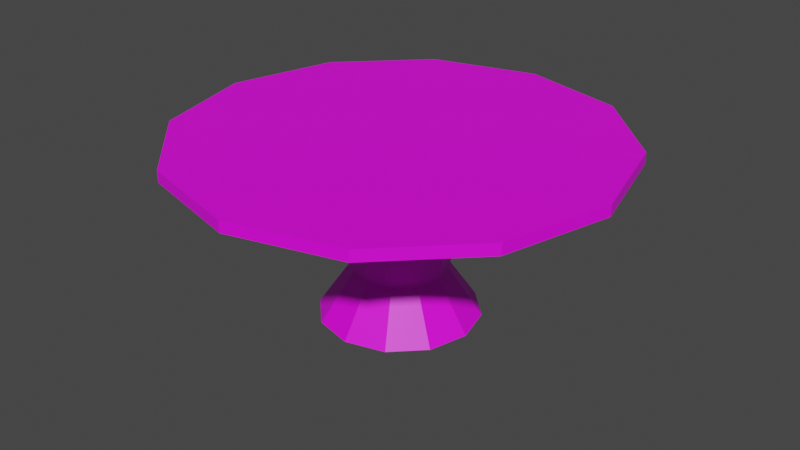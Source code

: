# Source: round_table.blend  (saved by Blender 3.3.6; exported with 4.5.12 LTS)
import bpy
from mathutils import Matrix  # noqa: F401  (used for matrix-valued properties, if any)

bpy.ops.wm.read_factory_settings(use_empty=True)
scene = bpy.context.scene
scene.name = 'Scene'

# ---- collections
col_round_table = bpy.data.collections.new('round_table'); scene.collection.children.link(col_round_table)

# ---- images (referenced by path relative to the original .blend; pixels are not part of the script)
import os
ASSET_DIR = os.environ.get("B2B_ASSET_DIR", "")  # directory of the original .blend (textures are referenced by path, not embedded)
HERE = os.path.dirname(os.path.abspath(__file__))  # packed textures are extracted next to this script under _unpacked/

def load_image(name, relpath, width, height, colorspace="sRGB"):
    """Load a texture the original file referenced (path relative to the .blend, or extracted next to this script)."""
    p = next((c for c in (os.path.join(HERE, relpath), os.path.join(ASSET_DIR, relpath)) if relpath and os.path.exists(c)), "")
    if p:
        img = bpy.data.images.load(p, check_existing=True)
        img.name = name
    else:  # same state as the original file: an image datablock whose file is absent (Cycles renders it pink)
        img = bpy.data.images.new(name, width, height)
        img.source = "FILE"
        img.filepath = "//" + (relpath or name)
    img.colorspace_settings.name = colorspace
    return img
img_round_table = load_image('round_table', 'round_table.png', 1024, 1024, 'sRGB')

# ---- materials (node trees are filled in below, after node groups)
mat_material_001 = bpy.data.materials.new('Material.001')
mat_material_001.use_transparent_shadow = False

# ---- material node trees
mat_material_001.use_nodes = True; mat_material_001.node_tree.nodes.clear()
_N = mat_material_001.node_tree.nodes; _L = mat_material_001.node_tree.links
n0 = _N.new('ShaderNodeBsdfPrincipled'); n0.name = 'Principled BSDF'; n0.location = (10, 300)
n0.distribution = 'GGX'
n0.subsurface_method = 'RANDOM_WALK_SKIN'
n0.inputs[3].default_value = 1.45
n0.inputs[27].default_value = (0.0, 0.0, 0.0, 1.0)
n0.inputs[28].default_value = 1.0
n1 = _N.new('ShaderNodeOutputMaterial'); n1.name = 'Material Output'; n1.location = (300, 300)
n2 = _N.new('ShaderNodeTexImage'); n2.name = 'Image Texture'; n2.location = (-280, 260)
n2.image = img_round_table
_L.new(n0.outputs[0], n1.inputs[0])
_L.new(n2.outputs[0], n0.inputs[0])
n1.is_active_output = True

# ---- world
world_world = bpy.data.worlds.new('World'); scene.world = world_world
world_world.use_nodes = True; world_world.node_tree.nodes.clear()
_N = world_world.node_tree.nodes; _L = world_world.node_tree.links
n0 = _N.new('ShaderNodeOutputWorld'); n0.name = 'World Output'; n0.location = (300, 300)
n1 = _N.new('ShaderNodeBackground'); n1.name = 'Background'; n1.location = (10, 300)
n1.inputs[0].default_value = (0.05088, 0.05088, 0.05088, 1.0)
_L.new(n1.outputs[0], n0.inputs[0])
n0.is_active_output = True
world_world.color = (0.05088, 0.05088, 0.05088)
world_world.use_sun_shadow = False
world_world.sun_shadow_jitter_overblur = 0.0

# ---- meshes
me_cylinder_001_dynamic = bpy.data.meshes.new('Cylinder.001.dynamic')
me_cylinder_001_dynamic.from_pydata([(0.0, 1.0, -1.0), (0.0, 1.239, 1.061), (0.5, 0.866, -1.0), (0.6194, 1.073, 1.061), (0.866, 0.5, -1.0), (1.073, 0.6194, 1.061), (1.0, 0.0, -1.0), (1.239, 1.187e-09, 1.061), (0.866, -0.5, -1.0), (1.073, -0.6194, 1.061), (0.5, -0.866, -1.0), (0.6194, -1.073, 1.061), (0.0, -1.0, -1.0), (0.0, -1.239, 1.061), (-0.5, -0.866, -1.0), (-0.6194, -1.073, 1.061), (-0.866, -0.5, -1.0), (-1.073, -0.6194, 1.061), (-1.0, 0.0, -1.0), (-1.239, 1.187e-09, 1.061), (-0.866, 0.5, -1.0), (-1.073, 0.6194, 1.061), (-0.5, 0.866, -1.0), (-0.6194, 1.073, 1.061), (0.0, 0.5902, -0.3952), (0.0, 0.7312, 0.426), (0.3656, 0.6332, 0.426), (0.2951, 0.5111, -0.3952), (0.6332, 0.3656, 0.426), (0.5111, 0.2951, -0.3952), (0.7312, -1.335e-09, 0.426), (0.5902, -2.036e-09, -0.3952), (0.6332, -0.3656, 0.426), (0.5111, -0.2951, -0.3952), (0.3656, -0.6332, 0.426), (0.2951, -0.5111, -0.3952), (0.0, -0.7312, 0.426), (0.0, -0.5902, -0.3952), (-0.3656, -0.6332, 0.426), (-0.2951, -0.5111, -0.3952), (-0.6332, -0.3656, 0.426), (-0.5111, -0.2951, -0.3952), (-0.7312, -1.335e-09, 0.426), (-0.5902, -2.036e-09, -0.3952), (-0.6332, 0.3656, 0.426), (-0.5111, 0.2951, -0.3952), (-0.3656, 0.6332, 0.426), (-0.2951, 0.5111, -0.3952)], [], [(25, 1, 3, 26), (26, 3, 5, 28), (28, 5, 7, 30), (30, 7, 9, 32), (32, 9, 11, 34), (34, 11, 13, 36), (36, 13, 15, 38), (38, 15, 17, 40), (40, 17, 19, 42), (42, 19, 21, 44), (3, 1, 23, 21, 19, 17, 15, 13, 11, 9, 7, 5), (44, 21, 23, 46), (46, 23, 1, 25), (0, 2, 4, 6, 8, 10, 12, 14, 16, 18, 20, 22), (22, 47, 24, 0), (47, 46, 25, 24), (20, 45, 47, 22), (45, 44, 46, 47), (18, 43, 45, 20), (43, 42, 44, 45), (16, 41, 43, 18), (41, 40, 42, 43), (14, 39, 41, 16), (39, 38, 40, 41), (12, 37, 39, 14), (37, 36, 38, 39), (10, 35, 37, 12), (35, 34, 36, 37), (8, 33, 35, 10), (33, 32, 34, 35), (6, 31, 33, 8), (31, 30, 32, 33), (4, 29, 31, 6), (29, 28, 30, 31), (2, 27, 29, 4), (27, 26, 28, 29), (0, 24, 27, 2), (24, 25, 26, 27)])
_uv = me_cylinder_001_dynamic.uv_layers.new(name='UVMap')
_uv.uv.foreach_set('vector', [0.6381, 0.563, 0.6704, 0.6273, 0.6204, 0.636, 0.6086, 0.5682, 0.6086, 0.5682, 0.6204, 0.636, 0.5627, 0.636, 0.5745, 0.5682, 0.5745, 0.5682, 0.5627, 0.636, 0.5127, 0.6273, 0.545, 0.563, 0.6381, 0.7716, 0.6704, 0.8359, 0.6204, 0.8446, 0.6086, 0.7767, 0.6086, 0.7767, 0.6204, 0.8446, 0.5627, 0.8446, 0.5745, 0.7767, 0.5745, 0.7767, 0.5627, 0.8446, 0.5127, 0.8359, 0.545, 0.7716, 0.8212, 0.563, 0.8535, 0.6273, 0.8035, 0.636, 0.7917, 0.5682, 0.7917, 0.5682, 0.8035, 0.636, 0.7458, 0.636, 0.7576, 0.5682, 0.7576, 0.5682, 0.7458, 0.636, 0.6958, 0.6273, 0.7281, 0.563, 0.8212, 0.7716, 0.8535, 0.8359, 0.8035, 0.8446, 0.7917, 0.7767, 0.5127, 0.1493, 0.5127, 0.09155, 0.5415, 0.04155, 0.5915, 0.01268, 0.6493, 0.01268, 0.6993, 0.04155, 0.7282, 0.09155, 0.7282, 0.1493, 0.6993, 0.1993, 0.6493, 0.2282, 0.5915, 0.2282, 0.5415, 0.1993, 0.7917, 0.7767, 0.8035, 0.8446, 0.7458, 0.8446, 0.7576, 0.7767, 0.7576, 0.7767, 0.7458, 0.8446, 0.6958, 0.8359, 0.7281, 0.7716, 0.5127, 0.3172, 0.536, 0.2768, 0.5763, 0.2535, 0.6229, 0.2535, 0.6633, 0.2768, 0.6866, 0.3172, 0.6866, 0.3638, 0.6633, 0.4041, 0.6229, 0.4274, 0.5763, 0.4274, 0.536, 0.4041, 0.5127, 0.3638, 0.8909, 0.4528, 0.9229, 0.4713, 0.9158, 0.4978, 0.8789, 0.4978, 0.7609, 0.7026, 0.7576, 0.7767, 0.7281, 0.7716, 0.7371, 0.6984, 0.798, 0.6614, 0.7884, 0.7026, 0.7609, 0.7026, 0.7513, 0.6614, 0.7884, 0.7026, 0.7917, 0.7767, 0.7576, 0.7767, 0.7609, 0.7026, 0.8789, 0.6132, 0.9158, 0.6132, 0.9229, 0.6398, 0.8909, 0.6582, 0.8122, 0.6984, 0.8212, 0.7716, 0.7917, 0.7767, 0.7884, 0.7026, 0.8909, 0.5682, 0.9229, 0.5866, 0.9158, 0.6132, 0.8789, 0.6132, 0.7609, 0.494, 0.7576, 0.5682, 0.7281, 0.563, 0.7371, 0.4898, 0.798, 0.4528, 0.7884, 0.494, 0.7609, 0.494, 0.7513, 0.4528, 0.7884, 0.494, 0.7917, 0.5682, 0.7576, 0.5682, 0.7609, 0.494, 0.8789, 0.7286, 0.9158, 0.7286, 0.9229, 0.7552, 0.8909, 0.7736, 0.8122, 0.4898, 0.8212, 0.563, 0.7917, 0.5682, 0.7884, 0.494, 0.8909, 0.6836, 0.9229, 0.702, 0.9158, 0.7286, 0.8789, 0.7286, 0.5778, 0.7026, 0.5745, 0.7767, 0.545, 0.7716, 0.554, 0.6984, 0.6149, 0.6614, 0.6053, 0.7026, 0.5778, 0.7026, 0.5682, 0.6614, 0.6053, 0.7026, 0.6086, 0.7767, 0.5745, 0.7767, 0.5778, 0.7026, 0.8789, 0.844, 0.9158, 0.844, 0.9229, 0.8706, 0.8909, 0.889, 0.6291, 0.6984, 0.6381, 0.7716, 0.6086, 0.7767, 0.6053, 0.7026, 0.8909, 0.799, 0.9229, 0.8174, 0.9158, 0.844, 0.8789, 0.844, 0.5778, 0.494, 0.5745, 0.5682, 0.545, 0.563, 0.554, 0.4898, 0.6149, 0.4528, 0.6053, 0.494, 0.5778, 0.494, 0.5682, 0.4528, 0.6053, 0.494, 0.6086, 0.5682, 0.5745, 0.5682, 0.5778, 0.494, 0.8789, 0.4978, 0.9158, 0.4978, 0.9229, 0.5244, 0.8909, 0.5428, 0.6291, 0.4898, 0.6381, 0.563, 0.6086, 0.5682, 0.6053, 0.494])
me_cylinder_001_dynamic.materials.append(mat_material_001)
me_cylinder_001_dynamic.use_paint_bone_selection = False
me_cylinder_001_dynamic.use_paint_mask = True
me_cylinder_001_dynamic.update()
me_cylinder_002_dynamic = bpy.data.meshes.new('Cylinder.002.dynamic')
me_cylinder_002_dynamic.from_pydata([(0.0, 2.729, -0.07048), (0.0, 2.729, 0.07048), (1.364, 2.363, -0.07048), (1.364, 2.363, 0.07048), (2.363, 1.364, -0.07048), (2.363, 1.364, 0.07048), (2.729, 8.588e-09, -0.07048), (2.729, 8.588e-09, 0.07048), (2.363, -1.364, -0.07048), (2.363, -1.364, 0.07048), (1.364, -2.363, -0.07048), (1.364, -2.363, 0.07048), (0.0, -2.729, -0.07048), (0.0, -2.729, 0.07048), (-1.364, -2.363, -0.07048), (-1.364, -2.363, 0.07048), (-2.363, -1.364, -0.07048), (-2.363, -1.364, 0.07048), (-2.729, 8.588e-09, -0.07048), (-2.729, 8.588e-09, 0.07048), (-2.363, 1.364, -0.07048), (-2.363, 1.364, 0.07048), (-1.364, 2.363, -0.07048), (-1.364, 2.363, 0.07048)], [], [(0, 1, 3, 2), (2, 3, 5, 4), (4, 5, 7, 6), (6, 7, 9, 8), (8, 9, 11, 10), (10, 11, 13, 12), (12, 13, 15, 14), (14, 15, 17, 16), (16, 17, 19, 18), (18, 19, 21, 20), (3, 1, 23, 21, 19, 17, 15, 13, 11, 9, 7, 5), (20, 21, 23, 22), (22, 23, 1, 0), (0, 2, 4, 6, 8, 10, 12, 14, 16, 18, 20, 22)])
_uv = me_cylinder_002_dynamic.uv_layers.new(name='UVMap')
_uv.uv.foreach_set('vector', [0.7662, 0.1228, 0.7535, 0.1228, 0.7535, 0.01268, 0.7662, 0.01268, 0.8043, 0.3601, 0.7916, 0.3601, 0.7916, 0.25, 0.8043, 0.25, 0.8043, 0.25, 0.7916, 0.25, 0.7916, 0.1228, 0.8043, 0.1228, 0.8043, 0.1228, 0.7916, 0.1228, 0.7916, 0.01268, 0.8043, 0.01268, 0.8423, 0.3601, 0.8296, 0.3601, 0.8296, 0.25, 0.8423, 0.25, 0.8423, 0.25, 0.8296, 0.25, 0.8296, 0.1228, 0.8423, 0.1228, 0.8423, 0.1228, 0.8296, 0.1228, 0.8296, 0.01268, 0.8423, 0.01268, 0.8804, 0.3601, 0.8677, 0.3601, 0.8677, 0.25, 0.8804, 0.25, 0.8804, 0.25, 0.8677, 0.25, 0.8677, 0.1228, 0.8804, 0.1228, 0.8804, 0.1228, 0.8677, 0.1228, 0.8677, 0.01268, 0.8804, 0.01268, 0.01268, 0.3136, 0.01268, 0.1864, 0.07627, 0.07627, 0.1864, 0.01268, 0.3136, 0.01268, 0.4237, 0.07627, 0.4873, 0.1864, 0.4873, 0.3136, 0.4237, 0.4237, 0.3136, 0.4873, 0.1864, 0.4873, 0.07627, 0.4237, 0.7662, 0.3601, 0.7535, 0.3601, 0.7535, 0.25, 0.7662, 0.25, 0.7662, 0.25, 0.7535, 0.25, 0.7535, 0.1228, 0.7662, 0.1228, 0.01268, 0.6864, 0.07627, 0.5763, 0.1864, 0.5127, 0.3136, 0.5127, 0.4237, 0.5763, 0.4873, 0.6864, 0.4873, 0.8136, 0.4237, 0.9237, 0.3136, 0.9873, 0.1864, 0.9873, 0.07627, 0.9237, 0.01268, 0.8136])
me_cylinder_002_dynamic.materials.append(mat_material_001)
me_cylinder_002_dynamic.update()

# ---- objects
ob_base = bpy.data.objects.new('base', me_cylinder_001_dynamic)
ob_top = bpy.data.objects.new('top', me_cylinder_002_dynamic)

# ---- transforms, parenting, visibility, modifiers, constraints
ob_base.location = (0.0, 0.0, 1.0)
ob_top.location = (0.0, 0.0, 2.183)

# ---- collection membership
col_round_table.objects.link(ob_base)
col_round_table.objects.link(ob_top)

# ---- scene / render settings (as saved in the file)
scene.frame_start = 1; scene.frame_end = 250; scene.frame_set(1)
scene.render.engine = 'BLENDER_EEVEE_NEXT'
scene.cycles.sampling_pattern = 'TABULATED_SOBOL'
scene.cycles.use_light_tree = False
scene.view_settings.view_transform = 'Filmic'
bpy.context.view_layer.update()

# ---- added for rendering (the .blend has no active camera and no usable light): camera, sun
cam_auto = bpy.data.cameras.new('AutoCamera')
cam_auto.lens = 50.0
cam_auto.sensor_width = 36.0
cam_auto.clip_end = 1000.0
ob_auto_camera = bpy.data.objects.new('AutoCamera', cam_auto)
scene.collection.objects.link(ob_auto_camera)
ob_auto_camera.location = (7.43965, -8.92758, 7.07842)
ob_auto_camera.rotation_euler = (1.09748, -7.21219e-08, 0.694738)
scene.camera = ob_auto_camera
light_auto_sun = bpy.data.lights.new('AutoSun', 'SUN')
light_auto_sun.energy = 3.0
light_auto_sun.angle = 0.0523599
ob_auto_sun = bpy.data.objects.new('AutoSun', light_auto_sun)
scene.collection.objects.link(ob_auto_sun)
ob_auto_sun.rotation_euler = (0.872665, 0.174533, 0.523599)
bpy.context.view_layer.update()
